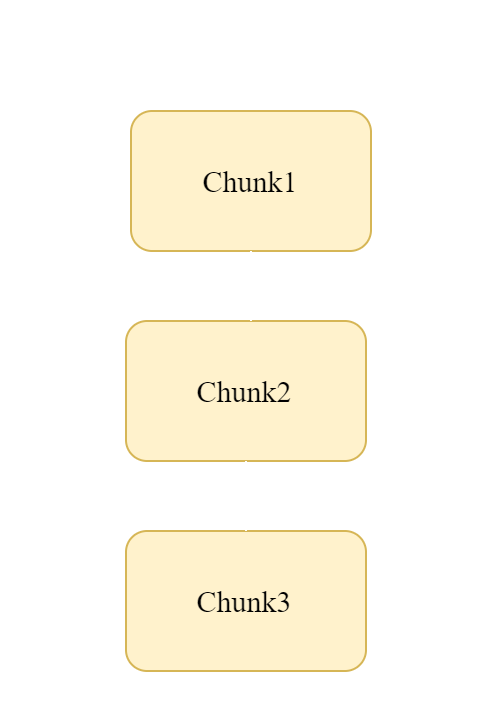

The diagram above was exported from draw.io. Its source (the exported page's mxGraphModel, read from the mxfile embedded in the PNG):
<mxGraphModel dx="488" dy="252" grid="1" gridSize="10" guides="1" tooltips="1" connect="1" arrows="1" fold="1" page="1" pageScale="1" pageWidth="827" pageHeight="1169" background="#333333" math="0" shadow="0">
  <root>
    <mxCell id="0" />
    <mxCell id="1" parent="0" />
    <mxCell id="z-5OFvdb_FXKRM9aPzmK-20" value="" style="rounded=1;whiteSpace=wrap;html=1;gradientColor=none;fillColor=none;strokeColor=#FFFFFF;" parent="1" vertex="1">
      <mxGeometry x="85" y="180" width="245" height="350" as="geometry" />
    </mxCell>
    <mxCell id="z-5OFvdb_FXKRM9aPzmK-30" value="&lt;font color=&quot;#ffffff&quot; face=&quot;Times New Roman&quot;&gt;&lt;span style=&quot;font-size: 15px&quot;&gt;RM Queue&lt;/span&gt;&lt;/font&gt;" style="text;html=1;align=center;verticalAlign=middle;whiteSpace=wrap;rounded=0;" parent="1" vertex="1">
      <mxGeometry x="120" y="200" width="40" height="20" as="geometry" />
    </mxCell>
    <mxCell id="c0JeDfrUctsTDAlnJYVp-24" value="&lt;font face=&quot;Times New Roman&quot;&gt;&lt;span style=&quot;font-size: 15px&quot;&gt;Chunk1&lt;/span&gt;&lt;/font&gt;" style="rounded=1;whiteSpace=wrap;html=1;fillColor=#fff2cc;strokeColor=#d6b656;spacing=-1;" parent="1" vertex="1">
      <mxGeometry x="150" y="235" width="120" height="70" as="geometry" />
    </mxCell>
    <mxCell id="liB7fCY7Qmf7fs-WEV7q-1" value="&lt;font face=&quot;Times New Roman&quot;&gt;&lt;span style=&quot;font-size: 15px&quot;&gt;Chunk2&lt;/span&gt;&lt;/font&gt;" style="rounded=1;whiteSpace=wrap;html=1;fillColor=#fff2cc;strokeColor=#d6b656;spacing=-1;" vertex="1" parent="1">
      <mxGeometry x="147.5" y="340" width="120" height="70" as="geometry" />
    </mxCell>
    <mxCell id="liB7fCY7Qmf7fs-WEV7q-2" value="&lt;font face=&quot;Times New Roman&quot;&gt;&lt;span style=&quot;font-size: 15px&quot;&gt;Chunk3&lt;/span&gt;&lt;/font&gt;" style="rounded=1;whiteSpace=wrap;html=1;fillColor=#fff2cc;strokeColor=#d6b656;spacing=-1;" vertex="1" parent="1">
      <mxGeometry x="147.5" y="445" width="120" height="70" as="geometry" />
    </mxCell>
    <mxCell id="liB7fCY7Qmf7fs-WEV7q-5" value="" style="endArrow=none;html=1;strokeColor=#FFFFFF;entryX=0.5;entryY=1;entryDx=0;entryDy=0;exitX=0.5;exitY=0;exitDx=0;exitDy=0;" edge="1" parent="1" source="liB7fCY7Qmf7fs-WEV7q-2" target="liB7fCY7Qmf7fs-WEV7q-1">
      <mxGeometry width="50" height="50" relative="1" as="geometry">
        <mxPoint x="90" y="600" as="sourcePoint" />
        <mxPoint x="140" y="550" as="targetPoint" />
      </mxGeometry>
    </mxCell>
    <mxCell id="liB7fCY7Qmf7fs-WEV7q-6" value="" style="endArrow=none;html=1;strokeColor=#FFFFFF;entryX=0.5;entryY=1;entryDx=0;entryDy=0;" edge="1" parent="1" target="c0JeDfrUctsTDAlnJYVp-24">
      <mxGeometry width="50" height="50" relative="1" as="geometry">
        <mxPoint x="210" y="340" as="sourcePoint" />
        <mxPoint x="260" y="300" as="targetPoint" />
      </mxGeometry>
    </mxCell>
  </root>
</mxGraphModel>